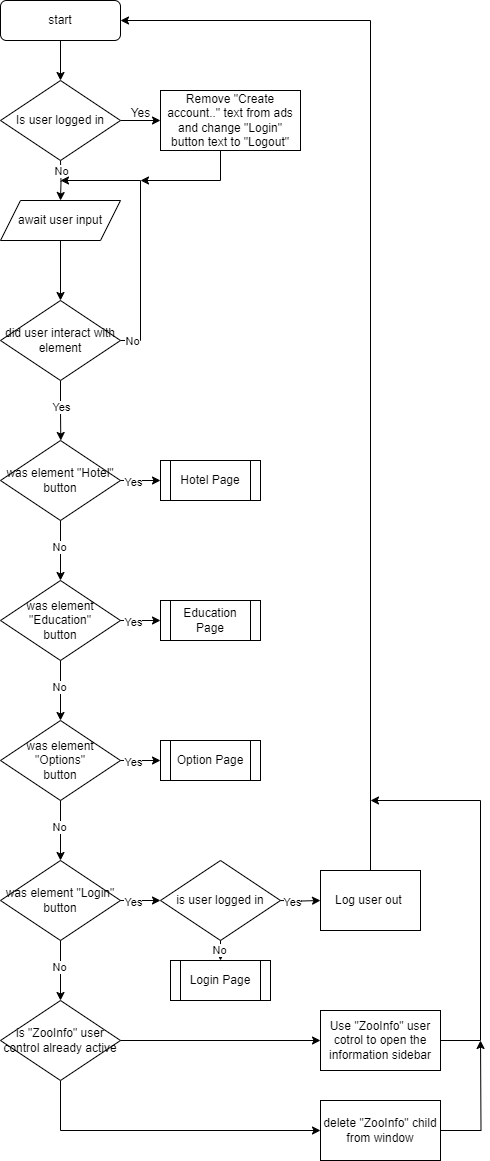

The diagram above was exported from draw.io. Its source (the exported page's mxGraphModel, read from the mxfile embedded in the PNG):
<mxGraphModel dx="2026" dy="785" grid="1" gridSize="10" guides="1" tooltips="1" connect="1" arrows="1" fold="1" page="1" pageScale="1" pageWidth="827" pageHeight="1169" math="0" shadow="0">
  <root>
    <mxCell id="0" />
    <mxCell id="1" parent="0" />
    <mxCell id="WczFpYkSfaAEdAV59eQe-5" style="edgeStyle=orthogonalEdgeStyle;rounded=0;orthogonalLoop=1;jettySize=auto;html=1;exitX=0.5;exitY=1;exitDx=0;exitDy=0;entryX=0.5;entryY=0;entryDx=0;entryDy=0;" parent="1" target="WczFpYkSfaAEdAV59eQe-3" edge="1">
      <mxGeometry relative="1" as="geometry">
        <mxPoint x="140" y="160" as="sourcePoint" />
      </mxGeometry>
    </mxCell>
    <mxCell id="WczFpYkSfaAEdAV59eQe-24" value="No" style="edgeLabel;html=1;align=center;verticalAlign=middle;resizable=0;points=[];" parent="WczFpYkSfaAEdAV59eQe-5" vertex="1" connectable="0">
      <mxGeometry x="-0.3734" y="1" relative="1" as="geometry">
        <mxPoint x="-1" y="-2" as="offset" />
      </mxGeometry>
    </mxCell>
    <mxCell id="WczFpYkSfaAEdAV59eQe-21" style="edgeStyle=orthogonalEdgeStyle;rounded=0;orthogonalLoop=1;jettySize=auto;html=1;exitX=0.5;exitY=1;exitDx=0;exitDy=0;entryX=0.5;entryY=0;entryDx=0;entryDy=0;" parent="1" source="WczFpYkSfaAEdAV59eQe-1" target="WczFpYkSfaAEdAV59eQe-17" edge="1">
      <mxGeometry relative="1" as="geometry" />
    </mxCell>
    <mxCell id="WczFpYkSfaAEdAV59eQe-1" value="start" style="rounded=1;whiteSpace=wrap;html=1;" parent="1" vertex="1">
      <mxGeometry x="80" width="120" height="40" as="geometry" />
    </mxCell>
    <mxCell id="WczFpYkSfaAEdAV59eQe-6" style="edgeStyle=orthogonalEdgeStyle;rounded=0;orthogonalLoop=1;jettySize=auto;html=1;exitX=0.5;exitY=1;exitDx=0;exitDy=0;entryX=0.5;entryY=0;entryDx=0;entryDy=0;" parent="1" source="WczFpYkSfaAEdAV59eQe-3" target="WczFpYkSfaAEdAV59eQe-4" edge="1">
      <mxGeometry relative="1" as="geometry" />
    </mxCell>
    <mxCell id="WczFpYkSfaAEdAV59eQe-3" value="await user input" style="shape=parallelogram;perimeter=parallelogramPerimeter;whiteSpace=wrap;html=1;fixedSize=1;" parent="1" vertex="1">
      <mxGeometry x="80" y="200" width="120" height="40" as="geometry" />
    </mxCell>
    <mxCell id="WczFpYkSfaAEdAV59eQe-7" style="edgeStyle=orthogonalEdgeStyle;rounded=0;orthogonalLoop=1;jettySize=auto;html=1;exitX=1;exitY=0.5;exitDx=0;exitDy=0;" parent="1" source="WczFpYkSfaAEdAV59eQe-4" edge="1">
      <mxGeometry relative="1" as="geometry">
        <mxPoint x="140" y="180" as="targetPoint" />
        <Array as="points">
          <mxPoint x="220" y="340" />
          <mxPoint x="220" y="180" />
        </Array>
      </mxGeometry>
    </mxCell>
    <mxCell id="WczFpYkSfaAEdAV59eQe-8" value="No" style="edgeLabel;html=1;align=center;verticalAlign=middle;resizable=0;points=[];" parent="WczFpYkSfaAEdAV59eQe-7" vertex="1" connectable="0">
      <mxGeometry x="-0.9143" relative="1" as="geometry">
        <mxPoint as="offset" />
      </mxGeometry>
    </mxCell>
    <mxCell id="WczFpYkSfaAEdAV59eQe-9" style="edgeStyle=orthogonalEdgeStyle;rounded=0;orthogonalLoop=1;jettySize=auto;html=1;exitX=0.5;exitY=1;exitDx=0;exitDy=0;" parent="1" source="WczFpYkSfaAEdAV59eQe-4" edge="1">
      <mxGeometry relative="1" as="geometry">
        <mxPoint x="140.28571428571422" y="440" as="targetPoint" />
      </mxGeometry>
    </mxCell>
    <mxCell id="WczFpYkSfaAEdAV59eQe-10" value="Yes" style="edgeLabel;html=1;align=center;verticalAlign=middle;resizable=0;points=[];" parent="WczFpYkSfaAEdAV59eQe-9" vertex="1" connectable="0">
      <mxGeometry x="-0.1528" relative="1" as="geometry">
        <mxPoint as="offset" />
      </mxGeometry>
    </mxCell>
    <mxCell id="WczFpYkSfaAEdAV59eQe-4" value="did user interact with element" style="rhombus;whiteSpace=wrap;html=1;" parent="1" vertex="1">
      <mxGeometry x="80" y="300" width="120" height="80" as="geometry" />
    </mxCell>
    <mxCell id="WczFpYkSfaAEdAV59eQe-11" value="was element &quot;Hotel&quot;&lt;div&gt;button&lt;/div&gt;" style="rhombus;whiteSpace=wrap;html=1;" parent="1" vertex="1">
      <mxGeometry x="80" y="440" width="120" height="80" as="geometry" />
    </mxCell>
    <mxCell id="WczFpYkSfaAEdAV59eQe-12" style="edgeStyle=orthogonalEdgeStyle;rounded=0;orthogonalLoop=1;jettySize=auto;html=1;exitX=0.5;exitY=1;exitDx=0;exitDy=0;" parent="1" source="WczFpYkSfaAEdAV59eQe-11" edge="1">
      <mxGeometry relative="1" as="geometry">
        <mxPoint x="140" y="580" as="targetPoint" />
        <mxPoint x="150" y="390" as="sourcePoint" />
      </mxGeometry>
    </mxCell>
    <mxCell id="WczFpYkSfaAEdAV59eQe-27" value="No" style="edgeLabel;html=1;align=center;verticalAlign=middle;resizable=0;points=[];" parent="WczFpYkSfaAEdAV59eQe-12" vertex="1" connectable="0">
      <mxGeometry x="-0.1406" y="-2" relative="1" as="geometry">
        <mxPoint as="offset" />
      </mxGeometry>
    </mxCell>
    <mxCell id="WczFpYkSfaAEdAV59eQe-14" style="edgeStyle=orthogonalEdgeStyle;rounded=0;orthogonalLoop=1;jettySize=auto;html=1;exitX=1;exitY=0.5;exitDx=0;exitDy=0;" parent="1" edge="1">
      <mxGeometry relative="1" as="geometry">
        <mxPoint x="240" y="480" as="targetPoint" />
        <mxPoint x="200" y="480" as="sourcePoint" />
        <Array as="points">
          <mxPoint x="240" y="480" />
          <mxPoint x="240" y="480" />
        </Array>
      </mxGeometry>
    </mxCell>
    <mxCell id="WczFpYkSfaAEdAV59eQe-15" value="No" style="edgeLabel;html=1;align=center;verticalAlign=middle;resizable=0;points=[];" parent="WczFpYkSfaAEdAV59eQe-14" vertex="1" connectable="0">
      <mxGeometry x="-0.9143" relative="1" as="geometry">
        <mxPoint x="8" as="offset" />
      </mxGeometry>
    </mxCell>
    <mxCell id="WczFpYkSfaAEdAV59eQe-25" value="Yes" style="edgeLabel;html=1;align=center;verticalAlign=middle;resizable=0;points=[];" parent="WczFpYkSfaAEdAV59eQe-14" vertex="1" connectable="0">
      <mxGeometry x="-0.4" y="-1" relative="1" as="geometry">
        <mxPoint as="offset" />
      </mxGeometry>
    </mxCell>
    <mxCell id="WczFpYkSfaAEdAV59eQe-16" value="Hotel Page" style="shape=process;whiteSpace=wrap;html=1;backgroundOutline=1;" parent="1" vertex="1">
      <mxGeometry x="240" y="460" width="100" height="40" as="geometry" />
    </mxCell>
    <mxCell id="WczFpYkSfaAEdAV59eQe-20" style="edgeStyle=orthogonalEdgeStyle;rounded=0;orthogonalLoop=1;jettySize=auto;html=1;exitX=1;exitY=0.5;exitDx=0;exitDy=0;entryX=0;entryY=0.5;entryDx=0;entryDy=0;" parent="1" source="WczFpYkSfaAEdAV59eQe-17" target="WczFpYkSfaAEdAV59eQe-19" edge="1">
      <mxGeometry relative="1" as="geometry" />
    </mxCell>
    <mxCell id="WczFpYkSfaAEdAV59eQe-17" value="Is user logged in" style="rhombus;whiteSpace=wrap;html=1;" parent="1" vertex="1">
      <mxGeometry x="80" y="80" width="120" height="80" as="geometry" />
    </mxCell>
    <mxCell id="WczFpYkSfaAEdAV59eQe-22" style="edgeStyle=orthogonalEdgeStyle;rounded=0;orthogonalLoop=1;jettySize=auto;html=1;exitX=0.5;exitY=1;exitDx=0;exitDy=0;" parent="1" source="WczFpYkSfaAEdAV59eQe-19" edge="1">
      <mxGeometry relative="1" as="geometry">
        <mxPoint x="220" y="180" as="targetPoint" />
        <Array as="points">
          <mxPoint x="300" y="180" />
        </Array>
      </mxGeometry>
    </mxCell>
    <mxCell id="WczFpYkSfaAEdAV59eQe-19" value="Remove &quot;Create account..&quot; text from ads and change &quot;Login&quot; button&amp;nbsp;text to &quot;Logout&quot;" style="rounded=0;whiteSpace=wrap;html=1;" parent="1" vertex="1">
      <mxGeometry x="240" y="90" width="140" height="60" as="geometry" />
    </mxCell>
    <mxCell id="WczFpYkSfaAEdAV59eQe-23" value="Yes" style="text;html=1;align=center;verticalAlign=middle;resizable=0;points=[];autosize=1;strokeColor=none;fillColor=none;" parent="1" vertex="1">
      <mxGeometry x="200" y="98" width="40" height="30" as="geometry" />
    </mxCell>
    <mxCell id="WczFpYkSfaAEdAV59eQe-28" value="was element &quot;Education&quot;&lt;div&gt;button&lt;/div&gt;" style="rhombus;whiteSpace=wrap;html=1;" parent="1" vertex="1">
      <mxGeometry x="80" y="580" width="120" height="80" as="geometry" />
    </mxCell>
    <mxCell id="WczFpYkSfaAEdAV59eQe-29" style="edgeStyle=orthogonalEdgeStyle;rounded=0;orthogonalLoop=1;jettySize=auto;html=1;exitX=0.5;exitY=1;exitDx=0;exitDy=0;" parent="1" source="WczFpYkSfaAEdAV59eQe-28" edge="1">
      <mxGeometry relative="1" as="geometry">
        <mxPoint x="140" y="720" as="targetPoint" />
        <mxPoint x="150" y="530" as="sourcePoint" />
      </mxGeometry>
    </mxCell>
    <mxCell id="WczFpYkSfaAEdAV59eQe-30" value="No" style="edgeLabel;html=1;align=center;verticalAlign=middle;resizable=0;points=[];" parent="WczFpYkSfaAEdAV59eQe-29" vertex="1" connectable="0">
      <mxGeometry x="-0.1406" y="-2" relative="1" as="geometry">
        <mxPoint as="offset" />
      </mxGeometry>
    </mxCell>
    <mxCell id="WczFpYkSfaAEdAV59eQe-31" style="edgeStyle=orthogonalEdgeStyle;rounded=0;orthogonalLoop=1;jettySize=auto;html=1;exitX=1;exitY=0.5;exitDx=0;exitDy=0;" parent="1" edge="1">
      <mxGeometry relative="1" as="geometry">
        <mxPoint x="240" y="620" as="targetPoint" />
        <mxPoint x="200" y="620" as="sourcePoint" />
        <Array as="points">
          <mxPoint x="240" y="620" />
          <mxPoint x="240" y="620" />
        </Array>
      </mxGeometry>
    </mxCell>
    <mxCell id="WczFpYkSfaAEdAV59eQe-32" value="No" style="edgeLabel;html=1;align=center;verticalAlign=middle;resizable=0;points=[];" parent="WczFpYkSfaAEdAV59eQe-31" vertex="1" connectable="0">
      <mxGeometry x="-0.9143" relative="1" as="geometry">
        <mxPoint x="8" as="offset" />
      </mxGeometry>
    </mxCell>
    <mxCell id="WczFpYkSfaAEdAV59eQe-33" value="Yes" style="edgeLabel;html=1;align=center;verticalAlign=middle;resizable=0;points=[];" parent="WczFpYkSfaAEdAV59eQe-31" vertex="1" connectable="0">
      <mxGeometry x="-0.4" y="-1" relative="1" as="geometry">
        <mxPoint as="offset" />
      </mxGeometry>
    </mxCell>
    <mxCell id="WczFpYkSfaAEdAV59eQe-34" value="Education Page" style="shape=process;whiteSpace=wrap;html=1;backgroundOutline=1;" parent="1" vertex="1">
      <mxGeometry x="240" y="600" width="100" height="40" as="geometry" />
    </mxCell>
    <mxCell id="WczFpYkSfaAEdAV59eQe-35" value="was element &quot;Options&quot;&lt;div&gt;button&lt;/div&gt;" style="rhombus;whiteSpace=wrap;html=1;" parent="1" vertex="1">
      <mxGeometry x="80" y="720" width="120" height="80" as="geometry" />
    </mxCell>
    <mxCell id="WczFpYkSfaAEdAV59eQe-36" style="edgeStyle=orthogonalEdgeStyle;rounded=0;orthogonalLoop=1;jettySize=auto;html=1;exitX=0.5;exitY=1;exitDx=0;exitDy=0;" parent="1" source="WczFpYkSfaAEdAV59eQe-35" edge="1">
      <mxGeometry relative="1" as="geometry">
        <mxPoint x="140" y="860" as="targetPoint" />
        <mxPoint x="150" y="670" as="sourcePoint" />
      </mxGeometry>
    </mxCell>
    <mxCell id="WczFpYkSfaAEdAV59eQe-37" value="No" style="edgeLabel;html=1;align=center;verticalAlign=middle;resizable=0;points=[];" parent="WczFpYkSfaAEdAV59eQe-36" vertex="1" connectable="0">
      <mxGeometry x="-0.1406" y="-2" relative="1" as="geometry">
        <mxPoint as="offset" />
      </mxGeometry>
    </mxCell>
    <mxCell id="WczFpYkSfaAEdAV59eQe-38" style="edgeStyle=orthogonalEdgeStyle;rounded=0;orthogonalLoop=1;jettySize=auto;html=1;exitX=1;exitY=0.5;exitDx=0;exitDy=0;" parent="1" edge="1">
      <mxGeometry relative="1" as="geometry">
        <mxPoint x="240" y="760" as="targetPoint" />
        <mxPoint x="200" y="760" as="sourcePoint" />
        <Array as="points">
          <mxPoint x="240" y="760" />
          <mxPoint x="240" y="760" />
        </Array>
      </mxGeometry>
    </mxCell>
    <mxCell id="WczFpYkSfaAEdAV59eQe-39" value="No" style="edgeLabel;html=1;align=center;verticalAlign=middle;resizable=0;points=[];" parent="WczFpYkSfaAEdAV59eQe-38" vertex="1" connectable="0">
      <mxGeometry x="-0.9143" relative="1" as="geometry">
        <mxPoint x="8" as="offset" />
      </mxGeometry>
    </mxCell>
    <mxCell id="WczFpYkSfaAEdAV59eQe-40" value="Yes" style="edgeLabel;html=1;align=center;verticalAlign=middle;resizable=0;points=[];" parent="WczFpYkSfaAEdAV59eQe-38" vertex="1" connectable="0">
      <mxGeometry x="-0.4" y="-1" relative="1" as="geometry">
        <mxPoint as="offset" />
      </mxGeometry>
    </mxCell>
    <mxCell id="WczFpYkSfaAEdAV59eQe-41" value="Option Page" style="shape=process;whiteSpace=wrap;html=1;backgroundOutline=1;" parent="1" vertex="1">
      <mxGeometry x="240" y="740" width="100" height="40" as="geometry" />
    </mxCell>
    <mxCell id="WczFpYkSfaAEdAV59eQe-42" value="was element &quot;Login&quot;&lt;div&gt;button&lt;/div&gt;" style="rhombus;whiteSpace=wrap;html=1;" parent="1" vertex="1">
      <mxGeometry x="80" y="860" width="120" height="80" as="geometry" />
    </mxCell>
    <mxCell id="WczFpYkSfaAEdAV59eQe-43" style="edgeStyle=orthogonalEdgeStyle;rounded=0;orthogonalLoop=1;jettySize=auto;html=1;exitX=0.5;exitY=1;exitDx=0;exitDy=0;" parent="1" source="WczFpYkSfaAEdAV59eQe-42" edge="1">
      <mxGeometry relative="1" as="geometry">
        <mxPoint x="140" y="1000" as="targetPoint" />
        <mxPoint x="150" y="810" as="sourcePoint" />
      </mxGeometry>
    </mxCell>
    <mxCell id="WczFpYkSfaAEdAV59eQe-44" value="No" style="edgeLabel;html=1;align=center;verticalAlign=middle;resizable=0;points=[];" parent="WczFpYkSfaAEdAV59eQe-43" vertex="1" connectable="0">
      <mxGeometry x="-0.1406" y="-2" relative="1" as="geometry">
        <mxPoint as="offset" />
      </mxGeometry>
    </mxCell>
    <mxCell id="WczFpYkSfaAEdAV59eQe-45" style="edgeStyle=orthogonalEdgeStyle;rounded=0;orthogonalLoop=1;jettySize=auto;html=1;exitX=1;exitY=0.5;exitDx=0;exitDy=0;" parent="1" edge="1">
      <mxGeometry relative="1" as="geometry">
        <mxPoint x="240" y="900" as="targetPoint" />
        <mxPoint x="200" y="900" as="sourcePoint" />
        <Array as="points">
          <mxPoint x="240" y="900" />
          <mxPoint x="240" y="900" />
        </Array>
      </mxGeometry>
    </mxCell>
    <mxCell id="WczFpYkSfaAEdAV59eQe-46" value="No" style="edgeLabel;html=1;align=center;verticalAlign=middle;resizable=0;points=[];" parent="WczFpYkSfaAEdAV59eQe-45" vertex="1" connectable="0">
      <mxGeometry x="-0.9143" relative="1" as="geometry">
        <mxPoint x="8" as="offset" />
      </mxGeometry>
    </mxCell>
    <mxCell id="WczFpYkSfaAEdAV59eQe-47" value="Yes" style="edgeLabel;html=1;align=center;verticalAlign=middle;resizable=0;points=[];" parent="WczFpYkSfaAEdAV59eQe-45" vertex="1" connectable="0">
      <mxGeometry x="-0.4" y="-1" relative="1" as="geometry">
        <mxPoint as="offset" />
      </mxGeometry>
    </mxCell>
    <mxCell id="WczFpYkSfaAEdAV59eQe-48" value="Login Page" style="shape=process;whiteSpace=wrap;html=1;backgroundOutline=1;" parent="1" vertex="1">
      <mxGeometry x="250" y="960" width="100" height="40" as="geometry" />
    </mxCell>
    <mxCell id="WczFpYkSfaAEdAV59eQe-50" value="is user logged in" style="rhombus;whiteSpace=wrap;html=1;" parent="1" vertex="1">
      <mxGeometry x="240" y="860" width="120" height="80" as="geometry" />
    </mxCell>
    <mxCell id="WczFpYkSfaAEdAV59eQe-51" style="edgeStyle=orthogonalEdgeStyle;rounded=0;orthogonalLoop=1;jettySize=auto;html=1;exitX=0.5;exitY=1;exitDx=0;exitDy=0;" parent="1" source="WczFpYkSfaAEdAV59eQe-50" edge="1">
      <mxGeometry relative="1" as="geometry">
        <mxPoint x="300" y="960" as="targetPoint" />
        <mxPoint x="310" y="810" as="sourcePoint" />
      </mxGeometry>
    </mxCell>
    <mxCell id="WczFpYkSfaAEdAV59eQe-52" value="No" style="edgeLabel;html=1;align=center;verticalAlign=middle;resizable=0;points=[];" parent="WczFpYkSfaAEdAV59eQe-51" vertex="1" connectable="0">
      <mxGeometry x="-0.1406" y="-2" relative="1" as="geometry">
        <mxPoint as="offset" />
      </mxGeometry>
    </mxCell>
    <mxCell id="WczFpYkSfaAEdAV59eQe-53" style="edgeStyle=orthogonalEdgeStyle;rounded=0;orthogonalLoop=1;jettySize=auto;html=1;exitX=1;exitY=0.5;exitDx=0;exitDy=0;entryX=0;entryY=0.5;entryDx=0;entryDy=0;" parent="1" target="WczFpYkSfaAEdAV59eQe-56" edge="1">
      <mxGeometry relative="1" as="geometry">
        <mxPoint x="380" y="900" as="targetPoint" />
        <mxPoint x="360" y="900" as="sourcePoint" />
        <Array as="points" />
      </mxGeometry>
    </mxCell>
    <mxCell id="WczFpYkSfaAEdAV59eQe-55" value="Yes" style="edgeLabel;html=1;align=center;verticalAlign=middle;resizable=0;points=[];" parent="WczFpYkSfaAEdAV59eQe-53" vertex="1" connectable="0">
      <mxGeometry x="-0.4" y="-1" relative="1" as="geometry">
        <mxPoint as="offset" />
      </mxGeometry>
    </mxCell>
    <mxCell id="WczFpYkSfaAEdAV59eQe-64" style="edgeStyle=orthogonalEdgeStyle;rounded=0;orthogonalLoop=1;jettySize=auto;html=1;exitX=0.5;exitY=0;exitDx=0;exitDy=0;entryX=1;entryY=0.5;entryDx=0;entryDy=0;" parent="1" source="WczFpYkSfaAEdAV59eQe-56" target="WczFpYkSfaAEdAV59eQe-1" edge="1">
      <mxGeometry relative="1" as="geometry" />
    </mxCell>
    <mxCell id="WczFpYkSfaAEdAV59eQe-56" value="Log user out&amp;nbsp;" style="rounded=0;whiteSpace=wrap;html=1;" parent="1" vertex="1">
      <mxGeometry x="400" y="870" width="100" height="60" as="geometry" />
    </mxCell>
    <mxCell id="WczFpYkSfaAEdAV59eQe-65" style="edgeStyle=orthogonalEdgeStyle;rounded=0;orthogonalLoop=1;jettySize=auto;html=1;exitX=1;exitY=0.5;exitDx=0;exitDy=0;" parent="1" source="WczFpYkSfaAEdAV59eQe-58" edge="1">
      <mxGeometry relative="1" as="geometry">
        <mxPoint x="450" y="800" as="targetPoint" />
        <Array as="points">
          <mxPoint x="560" y="1040" />
          <mxPoint x="560" y="800" />
        </Array>
      </mxGeometry>
    </mxCell>
    <mxCell id="WczFpYkSfaAEdAV59eQe-58" value="Use &quot;ZooInfo&quot; user cotrol to open the information sidebar" style="rounded=0;whiteSpace=wrap;html=1;" parent="1" vertex="1">
      <mxGeometry x="400" y="1010" width="120" height="60" as="geometry" />
    </mxCell>
    <mxCell id="WczFpYkSfaAEdAV59eQe-66" style="edgeStyle=orthogonalEdgeStyle;rounded=0;orthogonalLoop=1;jettySize=auto;html=1;exitX=1;exitY=0.5;exitDx=0;exitDy=0;" parent="1" source="WczFpYkSfaAEdAV59eQe-59" edge="1">
      <mxGeometry relative="1" as="geometry">
        <mxPoint x="560" y="1040" as="targetPoint" />
      </mxGeometry>
    </mxCell>
    <mxCell id="WczFpYkSfaAEdAV59eQe-59" value="delete &quot;ZooInfo&quot; child from window" style="rounded=0;whiteSpace=wrap;html=1;" parent="1" vertex="1">
      <mxGeometry x="400" y="1100" width="120" height="60" as="geometry" />
    </mxCell>
    <mxCell id="WczFpYkSfaAEdAV59eQe-63" style="edgeStyle=orthogonalEdgeStyle;rounded=0;orthogonalLoop=1;jettySize=auto;html=1;exitX=0.5;exitY=1;exitDx=0;exitDy=0;entryX=0;entryY=0.5;entryDx=0;entryDy=0;" parent="1" source="WczFpYkSfaAEdAV59eQe-60" target="WczFpYkSfaAEdAV59eQe-59" edge="1">
      <mxGeometry relative="1" as="geometry" />
    </mxCell>
    <mxCell id="WczFpYkSfaAEdAV59eQe-60" value="is &quot;ZooInfo&quot; user control already active" style="rhombus;whiteSpace=wrap;html=1;" parent="1" vertex="1">
      <mxGeometry x="80" y="1000" width="120" height="80" as="geometry" />
    </mxCell>
    <mxCell id="WczFpYkSfaAEdAV59eQe-62" style="edgeStyle=orthogonalEdgeStyle;rounded=0;orthogonalLoop=1;jettySize=auto;html=1;exitX=1;exitY=0.5;exitDx=0;exitDy=0;entryX=0;entryY=0.5;entryDx=0;entryDy=0;" parent="1" source="WczFpYkSfaAEdAV59eQe-60" target="WczFpYkSfaAEdAV59eQe-58" edge="1">
      <mxGeometry relative="1" as="geometry" />
    </mxCell>
  </root>
</mxGraphModel>